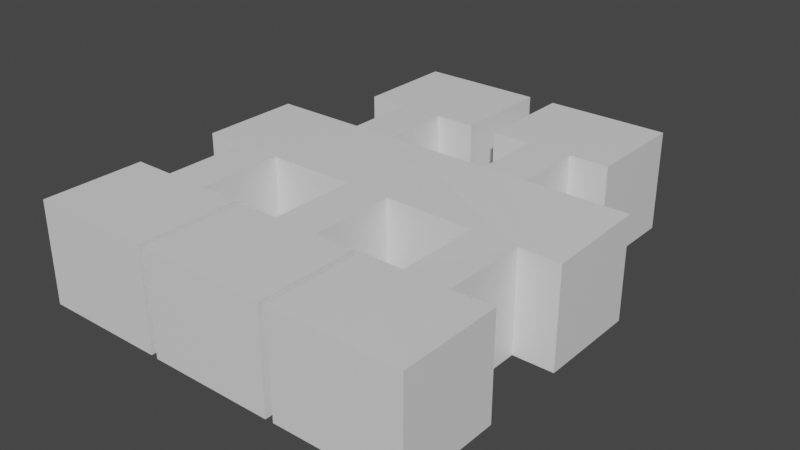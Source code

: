 # Source: MapModel.blend  (saved by Blender 2.82.7; exported with 4.5.12 LTS)
import bpy
from mathutils import Matrix  # noqa: F401  (used for matrix-valued properties, if any)

bpy.ops.wm.read_factory_settings(use_empty=True)
scene = bpy.context.scene
scene.name = 'Scene'

# ---- collections
col_collection = bpy.data.collections.new('Collection'); scene.collection.children.link(col_collection)

# ---- materials (node trees are filled in below, after node groups)
mat_material = bpy.data.materials.new('Material')
mat_material.alpha_threshold = 0.0
mat_material.use_transparent_shadow = False
mat_material.line_color = (0.0, 0.0, 0.0, 1.0)

# ---- material node trees
mat_material.use_nodes = True; mat_material.node_tree.nodes.clear()
_N = mat_material.node_tree.nodes; _L = mat_material.node_tree.links
n0 = _N.new('ShaderNodeOutputMaterial'); n0.name = 'Material Output'; n0.location = (300, 300)
n1 = _N.new('ShaderNodeBsdfPrincipled'); n1.name = 'Principled BSDF'; n1.location = (10, 300)
n1.distribution = 'GGX'
n1.subsurface_method = 'BURLEY'
n1.inputs[2].default_value = 0.4
n1.inputs[3].default_value = 1.45
n1.inputs[27].default_value = (0.0, 0.0, 0.0, 1.0)
n1.inputs[28].default_value = 1.0
_L.new(n1.outputs[0], n0.inputs[0])
n0.is_active_output = True

# ---- world
world_world = bpy.data.worlds.new('World'); scene.world = world_world
world_world.use_nodes = True; world_world.node_tree.nodes.clear()
_N = world_world.node_tree.nodes; _L = world_world.node_tree.links
n0 = _N.new('ShaderNodeOutputWorld'); n0.name = 'World Output'; n0.location = (300, 300)
n1 = _N.new('ShaderNodeBackground'); n1.name = 'Background'; n1.location = (10, 300)
n1.inputs[0].default_value = (0.05088, 0.05088, 0.05088, 1.0)
_L.new(n1.outputs[0], n0.inputs[0])
n0.is_active_output = True
world_world.color = (0.05088, 0.05088, 0.05088)
world_world.use_sun_shadow = False
world_world.sun_shadow_jitter_overblur = 0.0

# ---- meshes
me_cube_004 = bpy.data.meshes.new('Cube.004')
me_cube_004.from_pydata([(-1.951, -0.1925, -1.0), (-1.951, -0.1925, 1.0), (-1.951, 1.808, -1.0), (-1.951, 1.808, 1.0), (0.4871, -0.1925, -1.0), (0.4871, -0.1925, 1.0), (0.4871, 1.808, -1.0), (0.4871, 1.808, 1.0), (4.679, -1.593, 1.0), (4.679, -1.593, -1.0), (4.679, -3.593, 0.9428), (4.679, -3.593, -1.0), (-3.009, -1.593, 1.0), (-3.009, -1.593, -1.0), (-3.009, -3.593, 1.0), (-3.009, -3.593, -1.0), (2.676, -1.593, -1.0), (2.676, -1.593, -1.0), (2.676, -1.593, 1.0), (1.798, -1.593, -1.0), (1.798, -1.593, 1.0), (2.676, -0.1928, -1.0), (2.676, -0.1928, 1.0), (1.017, -0.1918, -1.0), (1.017, -0.1918, 1.0), (1.017, 1.822, -1.0), (1.017, 1.822, 1.0), (3.456, -0.1918, -1.0), (3.456, -0.1918, 1.0), (3.456, 1.822, -1.0), (3.456, 1.822, 1.0), (3.456, -0.1918, 1.0), (2.227, -7.284, -1.0), (2.227, -7.284, 1.0), (2.227, -5.284, -1.0), (2.227, -5.284, 1.0), (4.689, -7.284, -1.0), (4.689, -7.284, 1.0), (4.689, -5.284, -1.0), (4.689, -5.284, 1.0), (-0.3938, -7.284, -1.011), (-0.3938, -7.284, 0.9895), (-0.3938, -5.284, -1.011), (-0.3938, -5.284, 0.9895), (2.068, -7.284, -1.011), (2.068, -7.284, 0.9895), (2.068, -5.284, -1.011), (2.068, -5.284, 0.9895), (-2.993, -7.284, -1.0), (-2.993, -7.284, 1.0), (-2.993, -5.284, -1.0), (-2.993, -5.284, 1.0), (-0.5319, -7.284, -1.0), (-0.5319, -7.284, 1.0), (-0.5319, -5.284, -1.0), (-0.5319, -5.284, 1.0), (1.797, -0.1991, -1.0), (1.797, -0.1991, 1.0), (3.016, -3.593, 0.9714), (3.889, -3.593, 0.9571), (3.889, -5.284, 0.9786), (3.015, -5.284, 0.9804), (3.015, -5.285, -1.0), (3.014, -3.593, -1.0), (3.889, -3.593, -1.0), (3.889, -3.593, -1.0), (3.889, -5.284, -1.0), (1.271, -3.593, 0.9857), (1.271, -5.285, 0.9876), (1.271, -5.284, -1.005), (1.27, -3.593, -1.0), (0.3996, -3.593, 0.9929), (0.3992, -3.593, -1.0), (0.3997, -5.285, 0.9907), (0.3995, -5.285, -1.004), (-1.33, -3.593, 0.9964), (-1.33, -5.284, 0.9982), (-1.33, -5.284, -1.0), (-1.329, -3.593, 0.9982), (-1.33, -3.593, -1.0), (-2.202, -3.593, -1.0), (-2.202, -3.593, 0.9991), (-2.202, -5.285, -1.0), (-2.202, -5.285, 0.9991), (-0.2998, -1.593, -1.0), (-0.2998, -1.593, 1.0), (-0.2998, -0.1925, -1.0), (-0.2998, -0.1925, 1.0), (-1.176, -1.593, -1.0), (-1.176, -1.593, 1.0), (-1.176, -0.1925, -1.0), (-1.176, -0.1925, 1.0)], [(16, 17), (28, 31), (28, 22)], [(0, 1, 3, 2), (2, 3, 7, 6), (6, 7, 5, 4), (90, 91, 1, 0), (2, 6, 4, 86, 90, 0), (7, 3, 1, 91, 87, 5), (15, 14, 12, 13), (8, 18, 20, 85, 89, 12, 14, 81, 78, 75, 71, 67, 58, 59, 10), (9, 8, 10, 11), (16, 18, 8, 9), (21, 17, 19, 56), (13, 88, 84, 19, 16, 9, 11, 64, 63, 70, 72, 79, 80, 15), (11, 10, 59, 65), (84, 85, 20, 19), (23, 24, 26, 25), (25, 26, 30, 29), (29, 30, 28, 27), (25, 29, 27, 21, 56, 23), (32, 33, 35, 34), (36, 37, 33, 32), (36, 38, 39, 37), (40, 41, 43, 42), (69, 68, 47, 46), (46, 47, 45, 44), (44, 45, 41, 40), (42, 74, 69, 46, 44, 40), (47, 68, 73, 43, 41, 45), (48, 49, 51, 50), (77, 76, 55, 54), (54, 55, 53, 52), (52, 53, 49, 48), (50, 82, 77, 54, 52, 48), (55, 76, 83, 51, 49, 53), (22, 21, 27, 31), (21, 22, 18, 17), (20, 57, 56, 19), (23, 56, 57, 24), (57, 20, 18, 22), (24, 57, 22, 31, 30, 26), (32, 34, 62, 66, 38, 36), (66, 62, 63, 65), (38, 66, 60, 39), (35, 61, 62, 34), (61, 58, 59, 60), (61, 62, 63, 58), (60, 59, 65, 66), (33, 37, 39, 60, 61, 35), (74, 73, 71, 72), (43, 73, 74, 42), (73, 71, 67, 68), (69, 68, 67, 70), (58, 67, 70, 63), (75, 78, 81, 83, 76), (50, 51, 83, 82), (82, 83, 81, 80), (77, 79, 78, 76), (79, 72, 71, 78), (14, 15, 80, 81), (80, 79, 77, 82), (69, 70, 72, 74), (89, 85, 87, 91), (84, 86, 87, 85), (4, 5, 87, 86), (13, 12, 89, 88), (88, 89, 91, 90), (84, 88, 90, 86)])
_uv = me_cube_004.uv_layers.new(name='UVMap')
_uv.uv.foreach_set('vector', [0.375, 0.0, 0.625, 0.0, 0.625, 0.25, 0.375, 0.25, 0.375, 0.25, 0.625, 0.25, 0.625, 0.5, 0.375, 0.5, 0.375, 0.5, 0.625, 0.5, 0.625, 0.75, 0.375, 0.75, 0.375, 0.9375, 0.625, 0.9375, 0.625, 1.0, 0.375, 1.0, 0.125, 0.5, 0.375, 0.5, 0.375, 0.75, 0.25, 0.75, 0.1875, 0.75, 0.125, 0.75, 0.625, 0.5, 0.875, 0.5, 0.875, 0.75, 0.8125, 0.75, 0.75, 0.75, 0.625, 0.75, 0.375, 0.0, 0.625, 0.0, 0.625, 0.25, 0.375, 0.25, 0.625, 0.5, 0.625, 0.4488, 0.625, 0.4202, 0.625, 0.3351, 0.625, 0.2926, 0.625, 0.25, 0.625, 0.0, 0.625, 0.01172, 0.625, 0.02344, 0.625, 0.04688, 0.625, 0.09375, 0.625, 0.1875, 0.625, 0.375, 0.625, 0.5625, 0.625, 0.75, 0.375, 0.5, 0.625, 0.5, 0.625, 0.75, 0.375, 0.75, 0.375, 0.4488, 0.625, 0.4488, 0.625, 0.5, 0.375, 0.5, 0.25, 0.75, 0.0, 0.0, 0.0, 0.0, 0.1875, 0.75, 0.375, 0.25, 0.375, 0.2926, 0.375, 0.3351, 0.375, 0.4202, 0.375, 0.4488, 0.375, 0.5, 0.375, 0.75, 0.375, 0.5625, 0.375, 0.375, 0.375, 0.1875, 0.375, 0.09375, 0.375, 0.04688, 0.375, 0.02344, 0.375, 0.0, 0.375, 0.75, 0.625, 0.75, 0.0, 0.0, 0.0, 0.0, 0.375, 0.3351, 0.625, 0.3351, 0.625, 0.4202, 0.375, 0.4202, 0.375, 0.0, 0.625, 0.0, 0.625, 0.25, 0.375, 0.25, 0.375, 0.25, 0.625, 0.25, 0.625, 0.5, 0.375, 0.5, 0.375, 0.5, 0.625, 0.5, 0.625, 0.75, 0.375, 0.75, 0.125, 0.5, 0.375, 0.5, 0.375, 0.75, 0.25, 0.75, 0.1875, 0.75, 0.125, 0.75, 0.375, 0.0, 0.625, 0.0, 0.625, 0.25, 0.375, 0.25, 0.375, 0.75, 0.625, 0.75, 0.625, 1.0, 0.375, 1.0, 0.375, 0.75, 0.0, 0.0, 0.0, 0.0, 0.625, 0.75, 0.375, 0.0, 0.625, 0.0, 0.625, 0.25, 0.375, 0.25, 0.375, 0.375, 0.625, 0.375, 0.625, 0.5, 0.375, 0.5, 0.375, 0.5, 0.625, 0.5, 0.625, 0.75, 0.375, 0.75, 0.375, 0.75, 0.625, 0.75, 0.625, 1.0, 0.375, 1.0, 0.125, 0.5, 0.1875, 0.5, 0.25, 0.5, 0.375, 0.5, 0.375, 0.75, 0.125, 0.75, 0.625, 0.5, 0.75, 0.5, 0.8125, 0.5, 0.875, 0.5, 0.875, 0.75, 0.625, 0.75, 0.375, 0.0, 0.625, 0.0, 0.625, 0.25, 0.375, 0.25, 0.375, 0.375, 0.625, 0.375, 0.625, 0.5, 0.375, 0.5, 0.375, 0.5, 0.625, 0.5, 0.625, 0.75, 0.375, 0.75, 0.375, 0.75, 0.625, 0.75, 0.625, 1.0, 0.375, 1.0, 0.125, 0.5, 0.1875, 0.5, 0.25, 0.5, 0.375, 0.5, 0.375, 0.75, 0.125, 0.75, 0.625, 0.5, 0.75, 0.5, 0.8125, 0.5, 0.875, 0.5, 0.875, 0.75, 0.625, 0.75, 0.0, 0.0, 0.25, 0.75, 0.375, 0.75, 0.0, 0.0, 0.25, 0.75, 0.0, 0.0, 0.0, 0.0, 0.0, 0.0, 0.0, 0.0, 0.0, 0.0, 0.0, 0.0, 0.0, 0.0, 0.125, 0.75, 0.1875, 0.75, 0.0, 0.0, 0.625, 0.0, 0.0, 0.0, 0.0, 0.0, 0.0, 0.0, 0.0, 0.0, 0.625, 0.0, 0.0, 0.0, 0.0, 0.0, 0.0, 0.0, 0.625, 0.5, 0.625, 0.25, 0.375, 1.0, 0.375, 0.25, 0.0, 0.0, 0.0, 0.0, 0.0, 0.0, 0.375, 0.75, 0.0, 0.0, 0.0, 0.0, 0.0, 0.0, 0.0, 0.0, 0.0, 0.0, 0.0, 0.0, 0.0, 0.0, 0.0, 0.0, 0.625, 0.25, 0.0, 0.0, 0.0, 0.0, 0.375, 0.25, 0.0, 0.0, 0.0, 0.0, 0.0, 0.0, 0.0, 0.0, 0.0, 0.0, 0.0, 0.0, 0.0, 0.0, 0.0, 0.0, 0.0, 0.0, 0.0, 0.0, 0.0, 0.0, 0.0, 0.0, 0.625, 1.0, 0.625, 0.75, 0.0, 0.0, 0.0, 0.0, 0.0, 0.0, 0.625, 0.25, 0.1875, 0.5, 0.0, 0.0, 0.0, 0.0, 0.0, 0.0, 0.875, 0.5, 0.8125, 0.5, 0.1875, 0.5, 0.125, 0.5, 0.0, 0.0, 0.0, 0.0, 0.0, 0.0, 0.0, 0.0, 0.375, 0.375, 0.625, 0.375, 0.0, 0.0, 0.0, 0.0, 0.0, 0.0, 0.0, 0.0, 0.375, 0.1875, 0.0, 0.0, 0.625, 0.04688, 0.625, 0.02344, 0.625, 0.01172, 0.8125, 0.5, 0.75, 0.5, 0.125, 0.5, 0.875, 0.5, 0.8125, 0.5, 0.1875, 0.5, 0.1875, 0.5, 0.8125, 0.5, 0.625, 0.01172, 0.0, 0.0, 0.375, 0.375, 0.0, 0.0, 0.0, 0.0, 0.625, 0.375, 0.0, 0.0, 0.0, 0.0, 0.0, 0.0, 0.0, 0.0, 0.625, 0.0, 0.375, 0.0, 0.0, 0.0, 0.625, 0.01172, 0.0, 0.0, 0.0, 0.0, 0.25, 0.5, 0.1875, 0.5, 0.25, 0.5, 0.375, 0.1875, 0.0, 0.0, 0.1875, 0.5, 0.625, 0.2926, 0.625, 0.3351, 0.75, 0.75, 0.625, 0.2926, 0.375, 0.3351, 0.25, 0.75, 0.625, 0.875, 0.625, 0.3351, 0.375, 0.75, 0.625, 0.75, 0.625, 0.875, 0.375, 0.875, 0.375, 0.25, 0.625, 0.25, 0.625, 0.2926, 0.375, 0.2926, 0.375, 0.2926, 0.625, 0.2926, 0.625, 0.2926, 0.375, 0.2926, 0.375, 0.3351, 0.375, 0.2926, 0.375, 0.2926, 0.25, 0.75])
me_cube_004.materials.append(mat_material)
me_cube_004.use_remesh_fix_poles = True
me_cube_004.use_remesh_preserve_attributes = False
me_cube_004.use_mirror_vertex_groups = False
me_cube_004.update()

# ---- objects
ob_cube_004 = bpy.data.objects.new('Cube.004', me_cube_004)

# ---- transforms, parenting, visibility, modifiers, constraints
ob_cube_004.location = (-3.679, 2.593, 0.0)
ob_cube_004.lineart.crease_threshold = 0.0

# ---- collection membership
col_collection.objects.link(ob_cube_004)

# ---- scene / render settings (as saved in the file)
scene.frame_start = 1; scene.frame_end = 250; scene.frame_set(0)
scene.render.engine = 'BLENDER_EEVEE_NEXT'
scene.cycles.use_denoising = False
scene.cycles.samples = 128
scene.cycles.sampling_pattern = 'TABULATED_SOBOL'
scene.cycles.use_adaptive_sampling = False
scene.cycles.use_light_tree = False
scene.view_settings.view_transform = 'Filmic'
bpy.context.view_layer.update()

# ---- added for rendering (the .blend has no active camera and no usable light): camera, sun
cam_auto = bpy.data.cameras.new('AutoCamera')
cam_auto.lens = 50.0
cam_auto.sensor_width = 36.0
cam_auto.clip_end = 1000.0
ob_auto_camera = bpy.data.objects.new('AutoCamera', cam_auto)
scene.collection.objects.link(ob_auto_camera)
ob_auto_camera.location = (8.34851, -13.5631, 8.94474)
ob_auto_camera.rotation_euler = (1.09748, -7.21219e-08, 0.694738)
scene.camera = ob_auto_camera
light_auto_sun = bpy.data.lights.new('AutoSun', 'SUN')
light_auto_sun.energy = 3.0
light_auto_sun.angle = 0.0523599
ob_auto_sun = bpy.data.objects.new('AutoSun', light_auto_sun)
scene.collection.objects.link(ob_auto_sun)
ob_auto_sun.rotation_euler = (0.872665, 0.174533, 0.523599)
bpy.context.view_layer.update()

